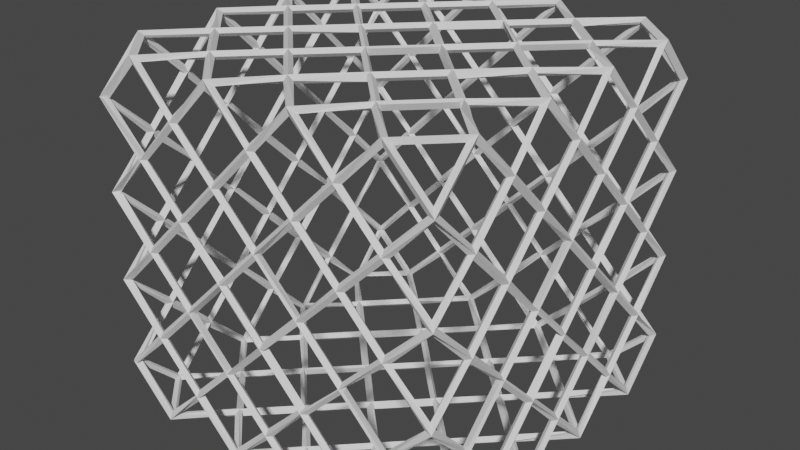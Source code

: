 # Source: XCubeWire3.blend  (saved by Blender 2.93.20; exported with 4.5.12 LTS)
import bpy
from mathutils import Matrix  # noqa: F401  (used for matrix-valued properties, if any)

bpy.ops.wm.read_factory_settings(use_empty=True)
scene = bpy.context.scene
scene.name = 'Scene'

# ---- collections
col_collection = bpy.data.collections.new('Collection'); scene.collection.children.link(col_collection)

# ---- world
world_world = bpy.data.worlds.new('World'); scene.world = world_world
world_world.use_nodes = True; world_world.node_tree.nodes.clear()
_N = world_world.node_tree.nodes; _L = world_world.node_tree.links
n0 = _N.new('ShaderNodeOutputWorld'); n0.name = 'World Output'; n0.location = (300, 300)
n1 = _N.new('ShaderNodeBackground'); n1.name = 'Background'; n1.location = (10, 300)
n1.inputs[0].default_value = (0.05088, 0.05088, 0.05088, 1.0)
_L.new(n1.outputs[0], n0.inputs[0])
n0.is_active_output = True
world_world.color = (0.05088, 0.05088, 0.05088)
world_world.use_sun_shadow = False
world_world.sun_shadow_jitter_overblur = 0.0

# ---- meshes
me_cube_002 = bpy.data.meshes.new('Cube.002')
me_cube_002.from_pydata([(-1.0, -1.0, -1.0), (-1.0, -1.0, 1.0), (-1.0, 1.0, -1.0), (-1.0, 1.0, 1.0), (1.0, -1.0, -1.0), (1.0, -1.0, 1.0), (1.0, 1.0, -1.0), (1.0, 1.0, 1.0)], [], [(0, 1, 3, 2), (2, 3, 7, 6), (6, 7, 5, 4), (4, 5, 1, 0), (2, 6, 4, 0), (7, 3, 1, 5)])
_uv = me_cube_002.uv_layers.new(name='UVMap')
_uv.uv.foreach_set('vector', [0.375, 0.0, 0.625, 0.0, 0.625, 0.25, 0.375, 0.25, 0.375, 0.25, 0.625, 0.25, 0.625, 0.5, 0.375, 0.5, 0.375, 0.5, 0.625, 0.5, 0.625, 0.75, 0.375, 0.75, 0.375, 0.75, 0.625, 0.75, 0.625, 1.0, 0.375, 1.0, 0.125, 0.5, 0.375, 0.5, 0.375, 0.75, 0.125, 0.75, 0.625, 0.5, 0.875, 0.5, 0.875, 0.75, 0.625, 0.75])
me_cube_002.use_remesh_fix_poles = True
me_cube_002.use_remesh_preserve_attributes = False
me_cube_002.update()

# ---- objects
ob_cube = bpy.data.objects.new('Cube', me_cube_002)

# ---- transforms, parenting, visibility, modifiers, constraints
ob_cube.location = (0.0, 0.0, 0.0)
_m = ob_cube.modifiers.new('Subdivision', 'SUBSURF')
_m.subdivision_type = 'SIMPLE'
_m.levels = 4
_m = ob_cube.modifiers.new('Bevel', 'BEVEL')
_m.width = 1.0
_m.width_pct = 1.0
_m.affect = 'VERTICES'
_m.limit_method = 'NONE'
_m = ob_cube.modifiers.new('Wireframe', 'WIREFRAME')
_m.thickness = 0.044

# ---- collection membership
col_collection.objects.link(ob_cube)

# ---- scene / render settings (as saved in the file)
scene.frame_start = 1; scene.frame_end = 250; scene.frame_set(1)
scene.render.engine = 'BLENDER_EEVEE_NEXT'
scene.cycles.use_denoising = False
scene.cycles.samples = 128
scene.cycles.sampling_pattern = 'TABULATED_SOBOL'
scene.cycles.use_adaptive_sampling = False
scene.cycles.use_light_tree = False
scene.view_settings.view_transform = 'Filmic'
bpy.context.view_layer.update()

# ---- added for rendering (the .blend has no active camera and no usable light): camera, sun
cam_auto = bpy.data.cameras.new('AutoCamera')
cam_auto.lens = 50.0
cam_auto.sensor_width = 36.0
cam_auto.clip_end = 1000.0
ob_auto_camera = bpy.data.objects.new('AutoCamera', cam_auto)
scene.collection.objects.link(ob_auto_camera)
ob_auto_camera.location = (3.27558, -3.9307, 2.62047)
ob_auto_camera.rotation_euler = (1.09748, -7.21219e-08, 0.694738)
scene.camera = ob_auto_camera
light_auto_sun = bpy.data.lights.new('AutoSun', 'SUN')
light_auto_sun.energy = 3.0
light_auto_sun.angle = 0.0523599
ob_auto_sun = bpy.data.objects.new('AutoSun', light_auto_sun)
scene.collection.objects.link(ob_auto_sun)
ob_auto_sun.rotation_euler = (0.872665, 0.174533, 0.523599)
bpy.context.view_layer.update()
